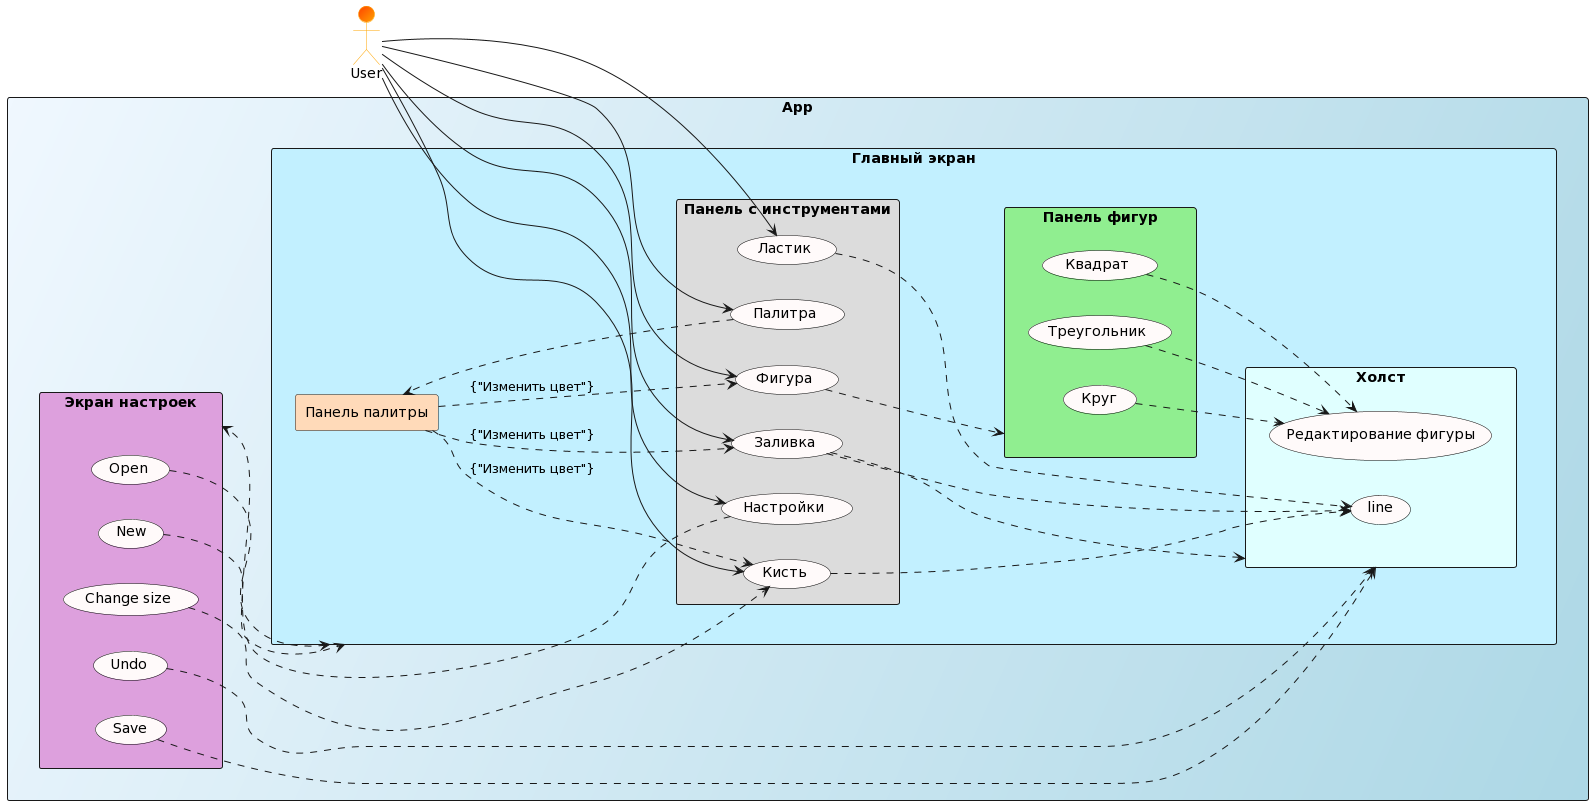

The diagram above was rendered by PlantUML. Its source (embedded in the PNG):
@startuml
skinparam actor {
    BackgroundColor OrangeRed/Orange
    BorderColor Orange
}

skinparam usecase {
    BackgroundColor Snow
    BorderColor Black    
}


left to right direction

actor User as User

rectangle App #AliceBlue/LightBlue {

rectangle "Главный экран" #APPLICATION {

rectangle "Панель с инструментами" as ins #Gainsboro{
    usecase "Настройки" as settings
    usecase "Ластик" as erazer
    usecase "Кисть" as brush
    usecase "Заливка" as z
    usecase "Фигура" as f
    usecase "Палитра" as pal
   
    User --> settings
    User --> erazer
    User --> brush
    User --> z
    User --> f
    User --> pal
}
rectangle "Панель палитры" as pp #PeachPuff {
    pp ..> brush : {"Изменить цвет"}
    pp ..> z : {"Изменить цвет"}
    pp ..> f : {"Изменить цвет"}
    pal ..> pp
}
rectangle "Панель фигур" #LightGreen {
    usecase "Круг" as el
    usecase "Треугольник" as tr 
    usecase "Квадрат" as sq

}
rectangle "Холст" as Canvas #LightCyan{
    usecase line
    usecase "Редактирование фигуры" as redf
    tr ..> redf
    el ..> redf
    sq ..> redf
}

}
rectangle "Экран настроек" #Plum{
    usecase Undo
    usecase Save
    usecase New
    usecase Open
    usecase "Change size" as CS
    settings ..> "Экран настроек"
    New ..> "Главный экран"
    Open ..> "Главный экран"

}

}

brush ..> line 
erazer ..> line 
z ..> Canvas
z ..> line 

Undo ..> Canvas
Save ..> Canvas

CS ..> brush
f ..> "Панель фигур"
@enduml